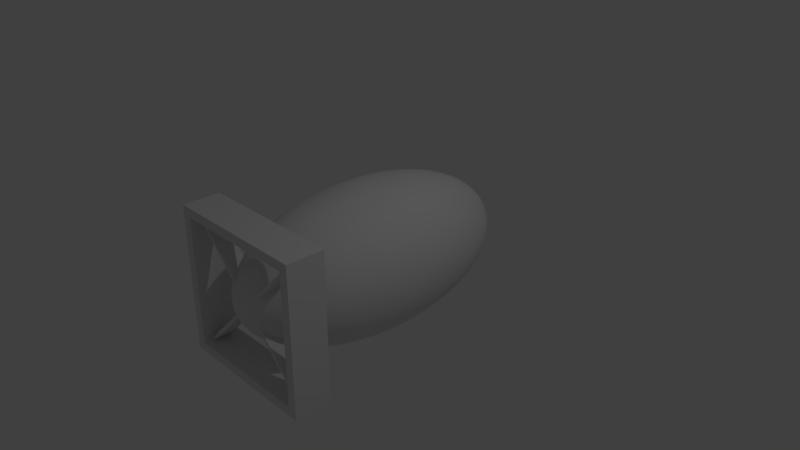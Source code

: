 # Source: bomb1.blend  (saved by Blender 2.79.0; exported with 4.5.12 LTS)
import bpy
from mathutils import Matrix  # noqa: F401  (used for matrix-valued properties, if any)

bpy.ops.wm.read_factory_settings(use_empty=True)
scene = bpy.context.scene
scene.name = 'Scene'

# ---- collections
col_collection_1 = bpy.data.collections.new('Collection 1'); scene.collection.children.link(col_collection_1)

# ---- world
world_world = bpy.data.worlds.new('World'); scene.world = world_world
world_world.color = (0.05088, 0.05088, 0.05088)
world_world.use_sun_shadow = False
world_world.sun_shadow_jitter_overblur = 0.0
world_world.cycles.sampling_method = 'MANUAL'

# ---- cameras
cam_camera = bpy.data.cameras.new('Camera')
cam_camera.clip_end = 100.0
cam_camera.lens = 35.0
cam_camera.sensor_width = 32.0
cam_camera.sensor_height = 18.0
cam_camera.ortho_scale = 7.314
cam_camera.dof.focus_distance = 0.0
cam_camera.dof.aperture_fstop = 128.0

# ---- lights
light_lamp = bpy.data.lights.new('Lamp', 'POINT')
light_lamp.transmission_factor = 0.0
light_lamp.cutoff_distance = 30.0
light_lamp.energy = 100.0
light_lamp.shadow_buffer_clip_start = 1.001
light_lamp.shadow_soft_size = 0.1
light_lamp.shadow_maximum_resolution = 0.006
light_lamp.use_absolute_resolution = True

# ---- meshes
me_sphere = bpy.data.meshes.new('Sphere')
me_sphere.from_pydata([(0.0, -3.696e-07, -2.0), (0.07466, 0.3753, 1.848), (0.1084, 0.5449, 1.663), (0.1379, 0.6935, 1.414), (0.1622, 0.8155, 1.111), (0.1802, 0.9061, 0.7654), (0.1913, 0.9619, 0.3902), (0.1951, 0.9808, 1.945e-07), (0.1913, 0.9619, -0.3902), (0.1802, 0.9061, -0.7654), (0.1622, 0.8155, -1.111), (0.1379, 0.6935, -1.414), (0.1084, 0.5449, -1.663), (0.07466, 0.3753, -1.848), (0.03806, 0.1913, -1.962), (0.1464, 0.3536, 1.848), (0.2126, 0.5133, 1.663), (0.2706, 0.6533, 1.414), (0.3182, 0.7682, 1.111), (0.3536, 0.8536, 0.7654), (0.3753, 0.9061, 0.3902), (0.3827, 0.9239, 1.92e-07), (0.3753, 0.9061, -0.3902), (0.3536, 0.8536, -0.7654), (0.3182, 0.7682, -1.111), (0.2706, 0.6533, -1.414), (0.2126, 0.5133, -1.663), (0.1464, 0.3536, -1.848), (0.07466, 0.1802, -1.962), (0.2126, 0.3182, 1.848), (0.3087, 0.4619, 1.663), (0.3928, 0.5879, 1.414), (0.4619, 0.6913, 1.111), (0.5133, 0.7682, 0.7654), (0.5449, 0.8155, 0.3902), (0.5556, 0.8315, 1.88e-07), (0.5449, 0.8155, -0.3902), (0.5133, 0.7682, -0.7654), (0.4619, 0.6913, -1.111), (0.3928, 0.5879, -1.414), (0.3087, 0.4619, -1.663), (0.2126, 0.3182, -1.848), (0.1084, 0.1622, -1.962), (0.2706, 0.2706, 1.848), (0.3928, 0.3928, 1.663), (0.5, 0.5, 1.414), (0.5879, 0.5879, 1.111), (0.6533, 0.6533, 0.7654), (0.6935, 0.6935, 0.3902), (0.7071, 0.7071, 1.825e-07), (0.6935, 0.6935, -0.3902), (0.6533, 0.6533, -0.7654), (0.5879, 0.5879, -1.111), (0.5, 0.5, -1.414), (0.3928, 0.3928, -1.663), (0.2706, 0.2706, -1.848), (0.1379, 0.1379, -1.962), (0.3182, 0.2126, 1.848), (0.4619, 0.3087, 1.663), (0.5879, 0.3928, 1.414), (0.6913, 0.4619, 1.111), (0.7682, 0.5133, 0.7654), (0.8155, 0.5449, 0.3902), (0.8315, 0.5556, 1.759e-07), (0.8155, 0.5449, -0.3902), (0.7682, 0.5133, -0.7654), (0.6913, 0.4619, -1.111), (0.5879, 0.3928, -1.414), (0.4619, 0.3087, -1.663), (0.3182, 0.2126, -1.848), (0.1622, 0.1084, -1.962), (0.3536, 0.1464, 1.848), (0.5133, 0.2126, 1.663), (0.6533, 0.2706, 1.414), (0.7682, 0.3182, 1.111), (0.8536, 0.3536, 0.7654), (0.9061, 0.3753, 0.3902), (0.9239, 0.3827, 1.683e-07), (0.9061, 0.3753, -0.3902), (0.8536, 0.3536, -0.7654), (0.7682, 0.3182, -1.111), (0.6533, 0.2706, -1.414), (0.5133, 0.2126, -1.663), (0.3536, 0.1464, -1.848), (0.1802, 0.07466, -1.962), (0.3753, 0.07466, 1.848), (0.5449, 0.1084, 1.663), (0.6935, 0.1379, 1.414), (0.8155, 0.1622, 1.111), (0.9061, 0.1802, 0.7654), (0.9619, 0.1913, 0.3902), (0.9808, 0.1951, 1.601e-07), (0.9619, 0.1913, -0.3902), (0.9061, 0.1802, -0.7654), (0.8155, 0.1622, -1.111), (0.6935, 0.1379, -1.414), (0.5449, 0.1084, -1.663), (0.3753, 0.07466, -1.848), (0.1913, 0.03806, -1.962), (0.3827, -2.788e-07, 1.848), (0.5556, -2.754e-07, 1.663), (0.7071, -2.883e-07, 1.414), (0.8315, -3.098e-07, 1.111), (0.9239, -2.578e-07, 0.7654), (0.9808, -3.852e-07, 0.3902), (1.0, -3.788e-07, 1.516e-07), (0.9808, -4.022e-07, -0.3902), (0.9239, -2.465e-07, -0.7654), (0.8315, -3.584e-07, -1.111), (0.7071, -3.501e-07, -1.414), (0.5556, -3.779e-07, -1.663), (0.3827, -3.447e-07, -1.848), (0.1951, -3.509e-07, -1.962), (0.3753, -0.07466, 1.848), (0.5449, -0.1084, 1.663), (0.6935, -0.138, 1.414), (0.8155, -0.1622, 1.111), (0.9061, -0.1802, 0.7654), (0.9619, -0.1913, 0.3902), (0.9808, -0.1951, 1.431e-07), (0.9619, -0.1913, -0.3902), (0.9061, -0.1802, -0.7654), (0.8155, -0.1622, -1.111), (0.6935, -0.138, -1.414), (0.5449, -0.1084, -1.663), (0.3753, -0.07466, -1.848), (0.1913, -0.03806, -1.962), (0.3536, -0.1464, 1.848), (0.5133, -0.2126, 1.663), (0.6533, -0.2706, 1.414), (0.7682, -0.3182, 1.111), (0.8536, -0.3536, 0.7654), (0.9061, -0.3753, 0.3902), (0.9239, -0.3827, 1.349e-07), (0.9061, -0.3753, -0.3902), (0.8536, -0.3536, -0.7654), (0.7682, -0.3182, -1.111), (0.6533, -0.2706, -1.414), (0.5133, -0.2126, -1.663), (0.3536, -0.1464, -1.848), (0.1802, -0.07466, -1.962), (0.3182, -0.2126, 1.848), (0.4619, -0.3087, 1.663), (0.5879, -0.3928, 1.414), (0.6913, -0.4619, 1.111), (0.7682, -0.5133, 0.7654), (0.8155, -0.5449, 0.3902), (0.8315, -0.5556, 1.273e-07), (0.8155, -0.5449, -0.3902), (0.7682, -0.5133, -0.7654), (0.6913, -0.4619, -1.111), (0.5879, -0.3928, -1.414), (0.4619, -0.3087, -1.663), (0.3182, -0.2126, -1.848), (0.1622, -0.1084, -1.962), (0.2706, -0.2706, 1.848), (0.3928, -0.3928, 1.663), (0.5, -0.5, 1.414), (0.5879, -0.5879, 1.111), (0.6533, -0.6533, 0.7654), (0.6935, -0.6935, 0.3902), (0.7071, -0.7071, 1.207e-07), (0.6935, -0.6935, -0.3902), (0.6533, -0.6533, -0.7654), (0.5879, -0.5879, -1.111), (0.5, -0.5, -1.414), (0.3928, -0.3928, -1.663), (0.2706, -0.2706, -1.848), (0.1379, -0.138, -1.962), (0.2126, -0.3182, 1.848), (0.3087, -0.4619, 1.663), (0.3928, -0.5879, 1.414), (0.4619, -0.6913, 1.111), (0.5133, -0.7682, 0.7654), (0.5449, -0.8155, 0.3902), (0.5556, -0.8315, 1.153e-07), (0.5449, -0.8155, -0.3902), (0.5133, -0.7682, -0.7654), (0.4619, -0.6913, -1.111), (0.3928, -0.5879, -1.414), (0.3087, -0.4619, -1.663), (0.2126, -0.3182, -1.848), (0.1084, -0.1622, -1.962), (0.1464, -0.3536, 1.848), (0.2126, -0.5133, 1.663), (0.2706, -0.6533, 1.414), (0.3182, -0.7682, 1.111), (0.3536, -0.8536, 0.7654), (0.3753, -0.9061, 0.3902), (0.3827, -0.9239, 1.112e-07), (0.3753, -0.9061, -0.3902), (0.3536, -0.8536, -0.7654), (0.3182, -0.7682, -1.111), (0.2706, -0.6533, -1.414), (0.2126, -0.5133, -1.663), (0.1464, -0.3536, -1.848), (0.07466, -0.1802, -1.962), (0.07466, -0.3753, 1.848), (0.1084, -0.5449, 1.663), (0.1379, -0.6935, 1.414), (0.1622, -0.8155, 1.111), (0.1802, -0.9061, 0.7654), (0.1913, -0.9619, 0.3902), (0.1951, -0.9808, 1.087e-07), (0.1913, -0.9619, -0.3902), (0.1802, -0.9061, -0.7654), (0.1622, -0.8155, -1.111), (0.1379, -0.6935, -1.414), (0.1084, -0.5449, -1.663), (0.07466, -0.3753, -1.848), (0.03806, -0.1913, -1.962), (4.122e-08, -0.3827, 1.848), (2.632e-08, -0.5556, 1.663), (-2.584e-08, -0.7071, 1.414), (-8.544e-08, -0.8315, 1.111), (6.357e-08, -0.9239, 0.7654), (-8.544e-08, -0.9808, 0.3902), (-1.003e-07, -1.0, 1.079e-07), (-8.544e-08, -0.9808, -0.3902), (6.357e-08, -0.9239, -0.7654), (-8.544e-08, -0.8315, -1.111), (-2.584e-08, -0.7071, -1.414), (-1.094e-08, -0.5556, -1.663), (3.964e-09, -0.3827, -1.848), (3.964e-09, -0.1951, -1.962), (-0.1084, -0.5449, 1.663), (-0.1379, -0.6935, 1.414), (-0.1622, -0.8155, 1.111), (-0.1802, -0.9061, 0.7654), (-0.1913, -0.9619, 0.3902), (-0.1951, -0.9808, 1.087e-07), (-0.1913, -0.9619, -0.3902), (-0.1802, -0.9061, -0.7654), (-0.1622, -0.8155, -1.111), (-0.1379, -0.6935, -1.414), (-0.1084, -0.5449, -1.663), (-0.07466, -0.3753, -1.848), (-0.03806, -0.1913, -1.962), (-0.2126, -0.5133, 1.663), (-0.2706, -0.6533, 1.414), (-0.3182, -0.7682, 1.111), (-0.3536, -0.8536, 0.7654), (-0.3753, -0.9061, 0.3902), (-0.3827, -0.9239, 1.112e-07), (-0.3753, -0.9061, -0.3902), (-0.3536, -0.8536, -0.7654), (-0.3182, -0.7682, -1.111), (-0.2706, -0.6533, -1.414), (-0.2126, -0.5133, -1.663), (-0.1464, -0.3536, -1.848), (-0.07466, -0.1802, -1.962), (-0.2126, -0.3182, 1.848), (-0.3087, -0.4619, 1.663), (-0.3928, -0.5879, 1.414), (-0.4619, -0.6913, 1.111), (-0.5133, -0.7682, 0.7654), (-0.5449, -0.8155, 0.3902), (-0.5556, -0.8315, 1.153e-07), (-0.5449, -0.8155, -0.3902), (-0.5133, -0.7682, -0.7654), (-0.4619, -0.6913, -1.111), (-0.3928, -0.5879, -1.414), (-0.3087, -0.4619, -1.663), (-0.2126, -0.3182, -1.848), (-0.1084, -0.1622, -1.962), (-0.2706, -0.2706, 1.848), (-0.3928, -0.3928, 1.663), (-0.5, -0.5, 1.414), (-0.5879, -0.5879, 1.111), (-0.6533, -0.6533, 0.7654), (-0.6935, -0.6935, 0.3902), (-0.7071, -0.7071, 1.207e-07), (-0.6935, -0.6935, -0.3902), (-0.6533, -0.6533, -0.7654), (-0.5879, -0.5879, -1.111), (-0.5, -0.5, -1.414), (-0.3928, -0.3928, -1.663), (-0.2706, -0.2706, -1.848), (-0.1379, -0.138, -1.962), (-0.3182, -0.2126, 1.848), (-0.4619, -0.3087, 1.663), (-0.5879, -0.3928, 1.414), (-0.6913, -0.4619, 1.111), (-0.7682, -0.5133, 0.7654), (-0.8155, -0.5449, 0.3902), (-0.8315, -0.5556, 1.273e-07), (-0.8155, -0.5449, -0.3902), (-0.7682, -0.5133, -0.7654), (-0.6913, -0.4619, -1.111), (-0.5879, -0.3928, -1.414), (-0.4619, -0.3087, -1.663), (-0.3182, -0.2126, -1.848), (-0.1622, -0.1084, -1.962), (-0.3536, -0.1464, 1.848), (-0.5133, -0.2126, 1.663), (-0.6533, -0.2706, 1.414), (-0.7682, -0.3182, 1.111), (-0.8536, -0.3536, 0.7654), (-0.9061, -0.3753, 0.3902), (-0.9239, -0.3827, 1.349e-07), (-0.9061, -0.3753, -0.3902), (-0.8536, -0.3536, -0.7654), (-0.7682, -0.3182, -1.111), (-0.6533, -0.2706, -1.414), (-0.5133, -0.2126, -1.663), (-0.3536, -0.1464, -1.848), (-0.1802, -0.07466, -1.962), (-0.3753, -0.07466, 1.848), (-0.5449, -0.1084, 1.663), (-0.6935, -0.1379, 1.414), (-0.8155, -0.1622, 1.111), (-0.9061, -0.1802, 0.7654), (-0.9619, -0.1913, 0.3902), (-0.9808, -0.1951, 1.431e-07), (-0.9619, -0.1913, -0.3902), (-0.9061, -0.1802, -0.7654), (-0.8155, -0.1622, -1.111), (-0.6935, -0.1379, -1.414), (-0.5449, -0.1084, -1.663), (-0.3753, -0.07466, -1.848), (-0.1913, -0.03806, -1.962), (-0.3827, -2.415e-07, 1.848), (-0.5556, -2.456e-07, 1.663), (-0.7071, -1.542e-07, 1.414), (-0.8315, -1.161e-07, 1.111), (-0.9239, -3.025e-07, 0.7654), (-0.9808, -8.714e-08, 0.3902), (-1.0, -1.404e-07, 1.516e-07), (-0.9808, -1.042e-07, -0.3902), (-0.9239, -3.359e-07, -0.7654), (-0.8315, -1.647e-07, -1.111), (-0.7071, -2.16e-07, -1.414), (-0.5556, -2.959e-07, -1.663), (-0.3827, -2.925e-07, -1.848), (-0.1951, -3.583e-07, -1.962), (-0.3753, 0.07466, 1.848), (-0.5449, 0.1084, 1.663), (-0.6935, 0.1379, 1.414), (-0.8155, 0.1622, 1.111), (-0.9061, 0.1802, 0.7654), (-0.9619, 0.1913, 0.3902), (-0.9808, 0.1951, 1.601e-07), (-0.9619, 0.1913, -0.3902), (-0.9061, 0.1802, -0.7654), (-0.8155, 0.1622, -1.111), (-0.6935, 0.1379, -1.414), (-0.5449, 0.1084, -1.663), (-0.3753, 0.07466, -1.848), (-0.1913, 0.03806, -1.962), (-0.3536, 0.1464, 1.848), (-0.5133, 0.2126, 1.663), (-0.6533, 0.2706, 1.414), (-0.7682, 0.3182, 1.111), (-0.8536, 0.3536, 0.7654), (-0.9061, 0.3753, 0.3902), (-0.9239, 0.3827, 1.683e-07), (-0.9061, 0.3753, -0.3902), (-0.8536, 0.3536, -0.7654), (-0.7682, 0.3182, -1.111), (-0.6533, 0.2706, -1.414), (-0.5133, 0.2126, -1.663), (-0.3536, 0.1464, -1.848), (-0.1802, 0.07466, -1.962), (-0.3182, 0.2126, 1.848), (-0.4619, 0.3087, 1.663), (-0.5879, 0.3928, 1.414), (-0.6913, 0.4619, 1.111), (-0.7682, 0.5133, 0.7654), (-0.8155, 0.5449, 0.3902), (-0.8315, 0.5556, 1.759e-07), (-0.8155, 0.5449, -0.3902), (-0.7682, 0.5133, -0.7654), (-0.6913, 0.4619, -1.111), (-0.5879, 0.3928, -1.414), (-0.4619, 0.3087, -1.663), (-0.3182, 0.2126, -1.848), (-0.1622, 0.1084, -1.962), (-0.2706, 0.2706, 1.848), (-0.3928, 0.3928, 1.663), (-0.5, 0.5, 1.414), (-0.5879, 0.5879, 1.111), (-0.6533, 0.6533, 0.7654), (-0.6935, 0.6935, 0.3902), (-0.7071, 0.7071, 1.825e-07), (-0.6935, 0.6935, -0.3902), (-0.6533, 0.6533, -0.7654), (-0.5879, 0.5879, -1.111), (-0.5, 0.5, -1.414), (-0.3928, 0.3928, -1.663), (-0.2706, 0.2706, -1.848), (-0.1379, 0.1379, -1.962), (-0.2126, 0.3182, 1.848), (-0.3087, 0.4619, 1.663), (-0.3928, 0.5879, 1.414), (-0.4619, 0.6913, 1.111), (-0.5133, 0.7682, 0.7654), (-0.5449, 0.8155, 0.3902), (-0.5556, 0.8315, 1.88e-07), (-0.5449, 0.8155, -0.3902), (-0.5133, 0.7682, -0.7654), (-0.4619, 0.6913, -1.111), (-0.3928, 0.5879, -1.414), (-0.3087, 0.4619, -1.663), (-0.2126, 0.3182, -1.848), (-0.1084, 0.1622, -1.962), (-0.1464, 0.3536, 1.848), (-0.2126, 0.5133, 1.663), (-0.2706, 0.6533, 1.414), (-0.3182, 0.7682, 1.111), (-0.3536, 0.8536, 0.7654), (-0.3753, 0.9061, 0.3902), (-0.3827, 0.9239, 1.92e-07), (-0.3753, 0.9061, -0.3902), (-0.3536, 0.8536, -0.7654), (-0.3182, 0.7682, -1.111), (-0.2706, 0.6533, -1.414), (-0.2126, 0.5133, -1.663), (-0.1464, 0.3536, -1.848), (-0.07466, 0.1802, -1.962), (-0.07466, 0.3753, 1.848), (-0.1084, 0.5449, 1.663), (-0.1379, 0.6935, 1.414), (-0.1622, 0.8155, 1.111), (-0.1802, 0.9061, 0.7654), (-0.1913, 0.9619, 0.3902), (-0.1951, 0.9808, 1.945e-07), (-0.1913, 0.9619, -0.3902), (-0.1802, 0.9061, -0.7654), (-0.1622, 0.8155, -1.111), (-0.1379, 0.6935, -1.414), (-0.1084, 0.5449, -1.663), (-0.07466, 0.3753, -1.848), (-0.03806, 0.1913, -1.962), (7.847e-08, 0.3827, 1.848), (1.083e-07, 0.5556, 1.663), (1.53e-07, 0.7071, 1.414), (2.722e-07, 0.8315, 1.111), (6.357e-08, 0.9239, 0.7654), (2.573e-07, 0.9808, 0.3902), (2.722e-07, 1.0, 1.953e-07), (2.573e-07, 0.9808, -0.3902), (6.357e-08, 0.9239, -0.7654), (2.722e-07, 0.8315, -1.111), (1.53e-07, 0.7071, -1.414), (1.232e-07, 0.5556, -1.663), (7.847e-08, 0.3827, -1.848), (1.514e-08, 0.1951, -1.962), (-0.875, -0.875, 2.0), (-0.875, 0.875, 2.0), (-0.875, -0.875, 1.5), (-0.875, 0.875, 1.5), (0.875, -0.875, 2.0), (0.875, 0.875, 2.0), (0.875, -0.875, 1.5), (0.875, 0.875, 1.5), (-1.0, -1.0, 2.0), (-1.0, 1.0, 2.0), (-1.0, 1.0, 1.5), (-1.0, -1.0, 1.5), (1.0, -1.0, 1.5), (1.0, 1.0, 1.5), (1.0, 1.0, 2.0), (1.0, -1.0, 2.0), (-0.9563, -0.925, 1.875), (0.8938, 0.925, 1.875), (-0.9563, -0.925, 1.625), (0.8938, 0.925, 1.625), (-0.8938, -0.925, 1.875), (0.9563, 0.925, 1.875), (-0.8938, -0.925, 1.625), (0.9563, 0.925, 1.625), (-0.925, 0.9563, 1.875), (0.925, -0.8938, 1.875), (-0.925, 0.9563, 1.625), (0.925, -0.8938, 1.625), (-0.925, 0.8938, 1.875), (0.925, -0.9563, 1.875), (-0.925, 0.8938, 1.625), (0.925, -0.9563, 1.625), (0.03806, 0.1913, 1.962), (0.07466, 0.1802, 1.962), (0.1084, 0.1622, 1.962), (0.1379, 0.1379, 1.962), (0.1622, 0.1084, 1.962), (0.1802, 0.07466, 1.962), (0.1913, 0.03806, 1.962), (0.1951, -2.881e-07, 1.962), (0.1913, -0.03806, 1.962), (0.1802, -0.07466, 1.962), (0.1622, -0.1084, 1.962), (0.1379, -0.138, 1.962), (0.1084, -0.1622, 1.962), (0.07466, -0.1802, 1.962), (0.03806, -0.1913, 1.962), (-1.494e-08, -0.1951, 1.962), (-0.03806, -0.1913, 1.962), (-0.07466, -0.3753, 1.848), (-1.324e-07, -5.875e-07, 2.0), (-0.07466, -0.1802, 1.962), (-0.1464, -0.3536, 1.848), (-0.1084, -0.1622, 1.962), (-0.1379, -0.138, 1.962), (-0.1622, -0.1084, 1.962), (-0.1802, -0.07466, 1.962), (-0.1913, -0.03806, 1.962), (-0.1951, -2.732e-07, 1.962), (-0.1913, 0.03806, 1.962), (-0.1802, 0.07466, 1.962), (-0.1622, 0.1084, 1.962), (-0.1379, 0.1379, 1.962), (-0.1084, 0.1622, 1.962), (-0.07466, 0.1802, 1.962), (-0.03806, 0.1913, 1.962), (2.976e-08, 0.1951, 1.962)], [], [(446, 445, 13, 14), (439, 438, 6, 7), (0, 446, 14), (440, 439, 7, 8), (441, 440, 8, 9), (434, 433, 1, 2), (442, 441, 9, 10), (435, 434, 2, 3), (443, 442, 10, 11), (436, 435, 3, 4), (444, 443, 11, 12), (437, 436, 4, 5), (445, 444, 12, 13), (438, 437, 5, 6), (5, 4, 18, 19), (13, 12, 26, 27), (6, 5, 19, 20), (14, 13, 27, 28), (7, 6, 20, 21), (0, 14, 28), (8, 7, 21, 22), (9, 8, 22, 23), (2, 1, 15, 16), (10, 9, 23, 24), (3, 2, 16, 17), (11, 10, 24, 25), (4, 3, 17, 18), (12, 11, 25, 26), (23, 22, 36, 37), (16, 15, 29, 30), (24, 23, 37, 38), (17, 16, 30, 31), (25, 24, 38, 39), (18, 17, 31, 32), (26, 25, 39, 40), (19, 18, 32, 33), (27, 26, 40, 41), (20, 19, 33, 34), (28, 27, 41, 42), (21, 20, 34, 35), (0, 28, 42), (22, 21, 35, 36), (41, 40, 54, 55), (34, 33, 47, 48), (42, 41, 55, 56), (35, 34, 48, 49), (0, 42, 56), (36, 35, 49, 50), (37, 36, 50, 51), (30, 29, 43, 44), (38, 37, 51, 52), (31, 30, 44, 45), (39, 38, 52, 53), (32, 31, 45, 46), (40, 39, 53, 54), (33, 32, 46, 47), (52, 51, 65, 66), (45, 44, 58, 59), (53, 52, 66, 67), (46, 45, 59, 60), (54, 53, 67, 68), (47, 46, 60, 61), (55, 54, 68, 69), (48, 47, 61, 62), (56, 55, 69, 70), (49, 48, 62, 63), (0, 56, 70), (50, 49, 63, 64), (51, 50, 64, 65), (44, 43, 57, 58), (70, 69, 83, 84), (63, 62, 76, 77), (0, 70, 84), (64, 63, 77, 78), (65, 64, 78, 79), (58, 57, 71, 72), (66, 65, 79, 80), (59, 58, 72, 73), (67, 66, 80, 81), (60, 59, 73, 74), (68, 67, 81, 82), (61, 60, 74, 75), (69, 68, 82, 83), (62, 61, 75, 76), (73, 72, 86, 87), (81, 80, 94, 95), (74, 73, 87, 88), (82, 81, 95, 96), (75, 74, 88, 89), (83, 82, 96, 97), (76, 75, 89, 90), (84, 83, 97, 98), (77, 76, 90, 91), (0, 84, 98), (78, 77, 91, 92), (79, 78, 92, 93), (72, 71, 85, 86), (80, 79, 93, 94), (91, 90, 104, 105), (0, 98, 112), (92, 91, 105, 106), (93, 92, 106, 107), (86, 85, 99, 100), (94, 93, 107, 108), (87, 86, 100, 101), (95, 94, 108, 109), (88, 87, 101, 102), (96, 95, 109, 110), (89, 88, 102, 103), (97, 96, 110, 111), (90, 89, 103, 104), (98, 97, 111, 112), (109, 108, 122, 123), (102, 101, 115, 116), (110, 109, 123, 124), (103, 102, 116, 117), (111, 110, 124, 125), (104, 103, 117, 118), (112, 111, 125, 126), (105, 104, 118, 119), (0, 112, 126), (106, 105, 119, 120), (107, 106, 120, 121), (100, 99, 113, 114), (108, 107, 121, 122), (101, 100, 114, 115), (0, 126, 140), (120, 119, 133, 134), (121, 120, 134, 135), (114, 113, 127, 128), (122, 121, 135, 136), (115, 114, 128, 129), (123, 122, 136, 137), (116, 115, 129, 130), (124, 123, 137, 138), (117, 116, 130, 131), (125, 124, 138, 139), (118, 117, 131, 132), (126, 125, 139, 140), (119, 118, 132, 133), (130, 129, 143, 144), (138, 137, 151, 152), (131, 130, 144, 145), (139, 138, 152, 153), (132, 131, 145, 146), (140, 139, 153, 154), (133, 132, 146, 147), (0, 140, 154), (134, 133, 147, 148), (135, 134, 148, 149), (128, 127, 141, 142), (136, 135, 149, 150), (129, 128, 142, 143), (137, 136, 150, 151), (148, 147, 161, 162), (149, 148, 162, 163), (142, 141, 155, 156), (150, 149, 163, 164), (143, 142, 156, 157), (151, 150, 164, 165), (144, 143, 157, 158), (152, 151, 165, 166), (145, 144, 158, 159), (153, 152, 166, 167), (146, 145, 159, 160), (154, 153, 167, 168), (147, 146, 160, 161), (0, 154, 168), (166, 165, 179, 180), (159, 158, 172, 173), (167, 166, 180, 181), (160, 159, 173, 174), (168, 167, 181, 182), (161, 160, 174, 175), (0, 168, 182), (162, 161, 175, 176), (163, 162, 176, 177), (156, 155, 169, 170), (164, 163, 177, 178), (157, 156, 170, 171), (165, 164, 178, 179), (158, 157, 171, 172), (177, 176, 190, 191), (170, 169, 183, 184), (178, 177, 191, 192), (171, 170, 184, 185), (179, 178, 192, 193), (172, 171, 185, 186), (180, 179, 193, 194), (173, 172, 186, 187), (181, 180, 194, 195), (174, 173, 187, 188), (182, 181, 195, 196), (175, 174, 188, 189), (0, 182, 196), (176, 175, 189, 190), (195, 194, 208, 209), (188, 187, 201, 202), (196, 195, 209, 210), (189, 188, 202, 203), (0, 196, 210), (190, 189, 203, 204), (191, 190, 204, 205), (184, 183, 197, 198), (192, 191, 205, 206), (185, 184, 198, 199), (193, 192, 206, 207), (186, 185, 199, 200), (194, 193, 207, 208), (187, 186, 200, 201), (198, 197, 211, 212), (206, 205, 219, 220), (199, 198, 212, 213), (207, 206, 220, 221), (200, 199, 213, 214), (208, 207, 221, 222), (201, 200, 214, 215), (209, 208, 222, 223), (202, 201, 215, 216), (210, 209, 223, 224), (203, 202, 216, 217), (0, 210, 224), (204, 203, 217, 218), (205, 204, 218, 219), (216, 215, 228, 229), (224, 223, 236, 237), (217, 216, 229, 230), (0, 224, 237), (218, 217, 230, 231), (219, 218, 231, 232), (212, 211, 496, 225), (220, 219, 232, 233), (213, 212, 225, 226), (221, 220, 233, 234), (214, 213, 226, 227), (222, 221, 234, 235), (215, 214, 227, 228), (223, 222, 235, 236), (233, 232, 245, 246), (226, 225, 238, 239), (234, 233, 246, 247), (227, 226, 239, 240), (235, 234, 247, 248), (228, 227, 240, 241), (236, 235, 248, 249), (229, 228, 241, 242), (237, 236, 249, 250), (230, 229, 242, 243), (0, 237, 250), (231, 230, 243, 244), (232, 231, 244, 245), (225, 496, 499, 238), (250, 249, 263, 264), (243, 242, 256, 257), (0, 250, 264), (244, 243, 257, 258), (245, 244, 258, 259), (238, 499, 251, 252), (246, 245, 259, 260), (239, 238, 252, 253), (247, 246, 260, 261), (240, 239, 253, 254), (248, 247, 261, 262), (241, 240, 254, 255), (249, 248, 262, 263), (242, 241, 255, 256), (253, 252, 266, 267), (261, 260, 274, 275), (254, 253, 267, 268), (262, 261, 275, 276), (255, 254, 268, 269), (263, 262, 276, 277), (256, 255, 269, 270), (264, 263, 277, 278), (257, 256, 270, 271), (0, 264, 278), (258, 257, 271, 272), (259, 258, 272, 273), (252, 251, 265, 266), (260, 259, 273, 274), (271, 270, 284, 285), (0, 278, 292), (272, 271, 285, 286), (273, 272, 286, 287), (266, 265, 279, 280), (274, 273, 287, 288), (267, 266, 280, 281), (275, 274, 288, 289), (268, 267, 281, 282), (276, 275, 289, 290), (269, 268, 282, 283), (277, 276, 290, 291), (270, 269, 283, 284), (278, 277, 291, 292), (289, 288, 302, 303), (282, 281, 295, 296), (290, 289, 303, 304), (283, 282, 296, 297), (291, 290, 304, 305), (284, 283, 297, 298), (292, 291, 305, 306), (285, 284, 298, 299), (0, 292, 306), (286, 285, 299, 300), (287, 286, 300, 301), (280, 279, 293, 294), (288, 287, 301, 302), (281, 280, 294, 295), (0, 306, 320), (300, 299, 313, 314), (301, 300, 314, 315), (294, 293, 307, 308), (302, 301, 315, 316), (295, 294, 308, 309), (303, 302, 316, 317), (296, 295, 309, 310), (304, 303, 317, 318), (297, 296, 310, 311), (305, 304, 318, 319), (298, 297, 311, 312), (306, 305, 319, 320), (299, 298, 312, 313), (318, 317, 331, 332), (311, 310, 324, 325), (319, 318, 332, 333), (312, 311, 325, 326), (320, 319, 333, 334), (313, 312, 326, 327), (0, 320, 334), (314, 313, 327, 328), (315, 314, 328, 329), (308, 307, 321, 322), (316, 315, 329, 330), (309, 308, 322, 323), (317, 316, 330, 331), (310, 309, 323, 324), (329, 328, 342, 343), (322, 321, 335, 336), (330, 329, 343, 344), (323, 322, 336, 337), (331, 330, 344, 345), (324, 323, 337, 338), (332, 331, 345, 346), (325, 324, 338, 339), (333, 332, 346, 347), (326, 325, 339, 340), (334, 333, 347, 348), (327, 326, 340, 341), (0, 334, 348), (328, 327, 341, 342), (339, 338, 352, 353), (347, 346, 360, 361), (340, 339, 353, 354), (348, 347, 361, 362), (341, 340, 354, 355), (0, 348, 362), (342, 341, 355, 356), (343, 342, 356, 357), (336, 335, 349, 350), (344, 343, 357, 358), (337, 336, 350, 351), (345, 344, 358, 359), (338, 337, 351, 352), (346, 345, 359, 360), (357, 356, 370, 371), (350, 349, 363, 364), (358, 357, 371, 372), (351, 350, 364, 365), (359, 358, 372, 373), (352, 351, 365, 366), (360, 359, 373, 374), (353, 352, 366, 367), (361, 360, 374, 375), (354, 353, 367, 368), (362, 361, 375, 376), (355, 354, 368, 369), (0, 362, 376), (356, 355, 369, 370), (375, 374, 388, 389), (368, 367, 381, 382), (376, 375, 389, 390), (369, 368, 382, 383), (0, 376, 390), (370, 369, 383, 384), (371, 370, 384, 385), (364, 363, 377, 378), (372, 371, 385, 386), (365, 364, 378, 379), (373, 372, 386, 387), (366, 365, 379, 380), (374, 373, 387, 388), (367, 366, 380, 381), (378, 377, 391, 392), (386, 385, 399, 400), (379, 378, 392, 393), (387, 386, 400, 401), (380, 379, 393, 394), (388, 387, 401, 402), (381, 380, 394, 395), (389, 388, 402, 403), (382, 381, 395, 396), (390, 389, 403, 404), (383, 382, 396, 397), (0, 390, 404), (384, 383, 397, 398), (385, 384, 398, 399), (396, 395, 409, 410), (404, 403, 417, 418), (397, 396, 410, 411), (0, 404, 418), (398, 397, 411, 412), (399, 398, 412, 413), (392, 391, 405, 406), (400, 399, 413, 414), (393, 392, 406, 407), (401, 400, 414, 415), (394, 393, 407, 408), (402, 401, 415, 416), (395, 394, 408, 409), (403, 402, 416, 417), (414, 413, 427, 428), (407, 406, 420, 421), (415, 414, 428, 429), (408, 407, 421, 422), (416, 415, 429, 430), (409, 408, 422, 423), (417, 416, 430, 431), (410, 409, 423, 424), (418, 417, 431, 432), (411, 410, 424, 425), (0, 418, 432), (412, 411, 425, 426), (413, 412, 426, 427), (406, 405, 419, 420), (432, 431, 445, 446), (425, 424, 438, 439), (0, 432, 446), (426, 425, 439, 440), (427, 426, 440, 441), (420, 419, 433, 434), (428, 427, 441, 442), (421, 420, 434, 435), (429, 428, 442, 443), (422, 421, 435, 436), (430, 429, 443, 444), (423, 422, 436, 437), (431, 430, 444, 445), (424, 423, 437, 438), (455, 456, 457, 458), (459, 460, 461, 462), (453, 449, 447, 451), (458, 459, 462, 455), (460, 457, 456, 461), (447, 448, 456, 455), (450, 449, 458, 457), (449, 453, 459, 458), (454, 450, 457, 460), (453, 454, 460, 459), (452, 451, 462, 461), (451, 447, 455, 462), (448, 452, 461, 456), (449, 450, 448, 447), (452, 448, 450, 454), (454, 453, 451, 452), (463, 464, 466, 465), (465, 466, 470, 469), (469, 470, 468, 467), (467, 468, 464, 463), (465, 469, 467, 463), (470, 466, 464, 468), (471, 472, 474, 473), (473, 474, 478, 477), (477, 478, 476, 475), (475, 476, 472, 471), (473, 477, 475, 471), (478, 474, 472, 476), (513, 497, 479), (433, 513, 479, 1), (479, 497, 480), (1, 479, 480, 15), (480, 497, 481), (15, 480, 481, 29), (481, 497, 482), (29, 481, 482, 43), (482, 497, 483), (43, 482, 483, 57), (483, 497, 484), (57, 483, 484, 71), (484, 497, 485), (71, 484, 485, 85), (485, 497, 486), (85, 485, 486, 99), (486, 497, 487), (99, 486, 487, 113), (487, 497, 488), (113, 487, 488, 127), (488, 497, 489), (127, 488, 489, 141), (141, 489, 490, 155), (489, 497, 490), (490, 497, 491), (155, 490, 491, 169), (491, 497, 492), (169, 491, 492, 183), (492, 497, 493), (183, 492, 493, 197), (493, 497, 494), (197, 493, 494, 211), (494, 497, 495), (211, 494, 495, 496), (495, 497, 498), (496, 495, 498, 499), (498, 497, 500), (499, 498, 500, 251), (500, 497, 501), (251, 500, 501, 265), (501, 497, 502), (265, 501, 502, 279), (502, 497, 503), (279, 502, 503, 293), (293, 503, 504, 307), (503, 497, 504), (504, 497, 505), (307, 504, 505, 321), (321, 505, 506, 335), (505, 497, 506), (506, 497, 507), (335, 506, 507, 349), (507, 497, 508), (349, 507, 508, 363), (508, 497, 509), (363, 508, 509, 377), (509, 497, 510), (377, 509, 510, 391), (510, 497, 511), (391, 510, 511, 405), (511, 497, 512), (405, 511, 512, 419), (512, 497, 513), (419, 512, 513, 433)])
me_sphere.polygons.foreach_set('use_smooth', [1, 1, 1, 1, 1, 1, 1, 1, 1, 1, 1, 1, 1, 1, 1, 1, 1, 1, 1, 1, 1, 1, 1, 1, 1, 1, 1, 1, 1, 1, 1, 1, 1, 1, 1, 1, 1, 1, 1, 1, 1, 1, 1, 1, 1, 1, 1, 1, 1, 1, 1, 1, 1, 1, 1, 1, 1, 1, 1, 1, 1, 1, 1, 1, 1, 1, 1, 1, 1, 1, 1, 1, 1, 1, 1, 1, 1, 1, 1, 1, 1, 1, 1, 1, 1, 1, 1, 1, 1, 1, 1, 1, 1, 1, 1, 1, 1, 1, 1, 1, 1, 1, 1, 1, 1, 1, 1, 1, 1, 1, 1, 1, 1, 1, 1, 1, 1, 1, 1, 1, 1, 1, 1, 1, 1, 1, 1, 1, 1, 1, 1, 1, 1, 1, 1, 1, 1, 1, 1, 1, 1, 1, 1, 1, 1, 1, 1, 1, 1, 1, 1, 1, 1, 1, 1, 1, 1, 1, 1, 1, 1, 1, 1, 1, 1, 1, 1, 1, 1, 1, 1, 1, 1, 1, 1, 1, 1, 1, 1, 1, 1, 1, 1, 1, 1, 1, 1, 1, 1, 1, 1, 1, 1, 1, 1, 1, 1, 1, 1, 1, 1, 1, 1, 1, 1, 1, 1, 1, 1, 1, 1, 1, 1, 1, 1, 1, 1, 1, 1, 1, 1, 1, 1, 1, 1, 1, 1, 1, 1, 1, 1, 1, 1, 1, 1, 1, 1, 1, 1, 1, 1, 1, 1, 1, 1, 1, 1, 1, 1, 1, 1, 1, 1, 1, 1, 1, 1, 1, 1, 1, 1, 1, 1, 1, 1, 1, 1, 1, 1, 1, 1, 1, 1, 1, 1, 1, 1, 1, 1, 1, 1, 1, 1, 1, 1, 1, 1, 1, 1, 1, 1, 1, 1, 1, 1, 1, 1, 1, 1, 1, 1, 1, 1, 1, 1, 1, 1, 1, 1, 1, 1, 1, 1, 1, 1, 1, 1, 1, 1, 1, 1, 1, 1, 1, 1, 1, 1, 1, 1, 1, 1, 1, 1, 1, 1, 1, 1, 1, 1, 1, 1, 1, 1, 1, 1, 1, 1, 1, 1, 1, 1, 1, 1, 1, 1, 1, 1, 1, 1, 1, 1, 1, 1, 1, 1, 1, 1, 1, 1, 1, 1, 1, 1, 1, 1, 1, 1, 1, 1, 1, 1, 1, 1, 1, 1, 1, 1, 1, 1, 1, 1, 1, 1, 1, 1, 1, 1, 1, 1, 1, 1, 1, 1, 1, 1, 1, 1, 1, 1, 1, 1, 1, 1, 1, 1, 1, 1, 1, 1, 1, 1, 1, 1, 1, 1, 1, 1, 1, 1, 1, 1, 1, 1, 1, 1, 1, 1, 1, 1, 1, 1, 1, 1, 1, 1, 1, 1, 1, 0, 0, 0, 0, 0, 0, 0, 0, 0, 0, 0, 0, 0, 0, 0, 0, 0, 0, 0, 0, 0, 0, 0, 0, 0, 0, 0, 0, 1, 1, 1, 1, 1, 1, 1, 1, 1, 1, 1, 1, 1, 1, 1, 1, 1, 1, 1, 1, 1, 1, 1, 1, 1, 1, 1, 1, 1, 1, 1, 1, 1, 1, 1, 1, 1, 1, 1, 1, 1, 1, 1, 1, 1, 1, 1, 1, 1, 1, 1, 1, 1, 1, 1, 1, 1, 1, 1, 1, 1, 1, 1, 1])
_k = {(455, 458): 1.0, (455, 456): 1.0, (456, 457): 1.0, (457, 458): 1.0, (458, 459): 1.0, (457, 460): 1.0, (459, 460): 1.0, (459, 462): 1.0, (460, 461): 1.0, (461, 462): 1.0, (455, 462): 1.0, (456, 461): 1.0, (447, 448): 1.0, (449, 450): 1.0, (449, 453): 1.0, (450, 454): 1.0, (453, 454): 1.0, (451, 452): 1.0, (447, 451): 1.0, (448, 452): 1.0, (447, 455): 1.0, (448, 456): 1.0, (450, 457): 1.0, (449, 458): 1.0, (453, 459): 1.0, (454, 460): 1.0, (452, 461): 1.0, (451, 462): 1.0, (452, 454): 1.0, (451, 453): 1.0, (448, 450): 1.0, (447, 449): 1.0, (463, 465): 1.0, (463, 464): 1.0, (464, 466): 1.0, (465, 466): 1.0, (465, 469): 1.0, (466, 470): 1.0, (469, 470): 1.0, (467, 469): 1.0, (468, 470): 1.0, (467, 468): 1.0, (463, 467): 1.0, (464, 468): 1.0, (471, 473): 1.0, (471, 472): 1.0, (472, 474): 1.0, (473, 474): 1.0, (473, 477): 1.0, (474, 478): 1.0, (477, 478): 1.0, (475, 477): 1.0, (476, 478): 1.0, (475, 476): 1.0, (471, 475): 1.0, (472, 476): 1.0}
me_sphere.attributes.new('crease_edge', 'FLOAT', 'EDGE').data.foreach_set('value', [_k.get((min(e.vertices), max(e.vertices)), 0.0) for e in me_sphere.edges])
me_sphere.use_remesh_preserve_volume = False
me_sphere.use_remesh_preserve_attributes = False
me_sphere.use_mirror_vertex_groups = False
me_sphere.update()

# ---- objects
ob_sphere = bpy.data.objects.new('Sphere', me_sphere)
ob_lamp = bpy.data.objects.new('Lamp', light_lamp)
ob_camera = bpy.data.objects.new('Camera', cam_camera)

# ---- transforms, parenting, visibility, modifiers, constraints
ob_sphere.location = (0.0, 0.0, 0.0)
ob_sphere.rotation_euler = (1.571, 0.0, 0.0)
ob_sphere.lineart.crease_threshold = 0.0
_m = ob_sphere.modifiers.new('Subsurf', 'SUBSURF')
_m.uv_smooth = 'PRESERVE_CORNERS'
_m.quality = 1
_m.render_levels = 1
_m.show_only_control_edges = False
ob_lamp.location = (4.076, 1.005, 5.904)
ob_lamp.rotation_euler = (0.6503, 0.05522, 1.866)
ob_lamp.lock_rotations_4d = False
ob_lamp.empty_display_type = 'ARROWS'
ob_lamp.color = (0.0, 0.0, 0.0, 0.0)
ob_lamp.lineart.crease_threshold = 0.0
ob_camera.location = (7.481, -6.508, 5.344)
ob_camera.rotation_euler = (1.109, 0.0, 0.8149)
ob_camera.lock_rotations_4d = False
ob_camera.empty_display_type = 'ARROWS'
ob_camera.color = (0.0, 0.0, 0.0, 0.0)
ob_camera.display_type = 'WIRE'
ob_camera.lineart.crease_threshold = 0.0

# ---- collection membership
col_collection_1.objects.link(ob_sphere)
col_collection_1.objects.link(ob_lamp)
col_collection_1.objects.link(ob_camera)

# ---- scene / render settings (as saved in the file)
scene.camera = ob_camera
scene.frame_start = 1; scene.frame_end = 250; scene.frame_set(1)
scene.render.engine = 'BLENDER_EEVEE_NEXT'
scene.render.resolution_percentage = 50
scene.render.dither_intensity = 0.0
scene.cycles.use_denoising = False
scene.cycles.samples = 128
scene.cycles.sampling_pattern = 'TABULATED_SOBOL'
scene.cycles.use_adaptive_sampling = False
scene.cycles.use_light_tree = False
scene.cycles.blur_glossy = 0.0
scene.cycles.sample_clamp_indirect = 0.0
scene.view_settings.view_transform = 'Standard'
bpy.context.view_layer.update()
